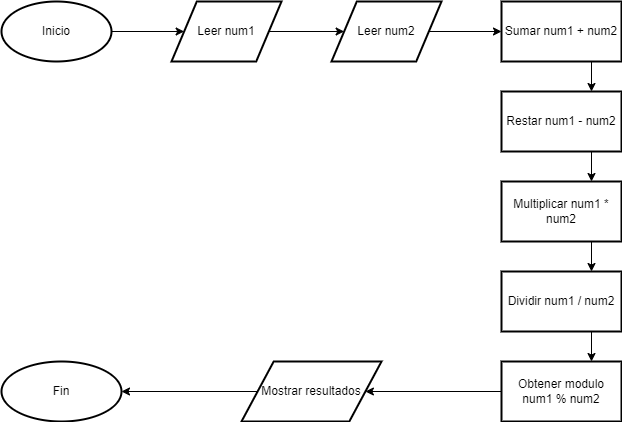

The diagram above was exported from draw.io. Its source (the exported page's mxGraphModel, read from the mxfile embedded in the PNG):
<mxGraphModel dx="1422" dy="790" grid="1" gridSize="10" guides="1" tooltips="1" connect="1" arrows="1" fold="1" page="1" pageScale="1" pageWidth="827" pageHeight="1169" background="#ffffff" math="0" shadow="0">
  <root>
    <mxCell id="0" />
    <mxCell id="1" parent="0" />
    <mxCell id="OK6ZYlth5q2sH-_wXVRm-4" style="edgeStyle=orthogonalEdgeStyle;rounded=0;orthogonalLoop=1;jettySize=auto;html=1;entryX=0;entryY=0.5;entryDx=0;entryDy=0;" edge="1" parent="1" source="OK6ZYlth5q2sH-_wXVRm-1" target="OK6ZYlth5q2sH-_wXVRm-2">
      <mxGeometry relative="1" as="geometry" />
    </mxCell>
    <mxCell id="OK6ZYlth5q2sH-_wXVRm-1" value="Inicio" style="strokeWidth=2;html=1;shape=mxgraph.flowchart.start_2;whiteSpace=wrap;" vertex="1" parent="1">
      <mxGeometry x="70" y="20" width="110" height="60" as="geometry" />
    </mxCell>
    <mxCell id="OK6ZYlth5q2sH-_wXVRm-5" style="edgeStyle=orthogonalEdgeStyle;rounded=0;orthogonalLoop=1;jettySize=auto;html=1;entryX=0;entryY=0.5;entryDx=0;entryDy=0;" edge="1" parent="1" source="OK6ZYlth5q2sH-_wXVRm-2" target="OK6ZYlth5q2sH-_wXVRm-3">
      <mxGeometry relative="1" as="geometry" />
    </mxCell>
    <mxCell id="OK6ZYlth5q2sH-_wXVRm-2" value="Leer num1" style="shape=parallelogram;html=1;strokeWidth=2;perimeter=parallelogramPerimeter;whiteSpace=wrap;rounded=1;arcSize=0;size=0.23;" vertex="1" parent="1">
      <mxGeometry x="240" y="20" width="110" height="60" as="geometry" />
    </mxCell>
    <mxCell id="OK6ZYlth5q2sH-_wXVRm-6" style="edgeStyle=orthogonalEdgeStyle;rounded=0;orthogonalLoop=1;jettySize=auto;html=1;entryX=0;entryY=0.5;entryDx=0;entryDy=0;" edge="1" parent="1" source="OK6ZYlth5q2sH-_wXVRm-3" target="OK6ZYlth5q2sH-_wXVRm-7">
      <mxGeometry relative="1" as="geometry">
        <mxPoint x="560" y="50" as="targetPoint" />
      </mxGeometry>
    </mxCell>
    <mxCell id="OK6ZYlth5q2sH-_wXVRm-3" value="Leer num2" style="shape=parallelogram;html=1;strokeWidth=2;perimeter=parallelogramPerimeter;whiteSpace=wrap;rounded=1;arcSize=0;size=0.23;" vertex="1" parent="1">
      <mxGeometry x="400" y="20" width="110" height="60" as="geometry" />
    </mxCell>
    <mxCell id="OK6ZYlth5q2sH-_wXVRm-16" style="edgeStyle=orthogonalEdgeStyle;rounded=0;orthogonalLoop=1;jettySize=auto;html=1;exitX=0.75;exitY=1;exitDx=0;exitDy=0;entryX=0.75;entryY=0;entryDx=0;entryDy=0;" edge="1" parent="1" source="OK6ZYlth5q2sH-_wXVRm-7" target="OK6ZYlth5q2sH-_wXVRm-8">
      <mxGeometry relative="1" as="geometry" />
    </mxCell>
    <mxCell id="OK6ZYlth5q2sH-_wXVRm-7" value="Sumar num1 + num2" style="rounded=1;whiteSpace=wrap;html=1;absoluteArcSize=1;arcSize=0;strokeWidth=2;" vertex="1" parent="1">
      <mxGeometry x="570" y="20" width="120" height="60" as="geometry" />
    </mxCell>
    <mxCell id="OK6ZYlth5q2sH-_wXVRm-17" style="edgeStyle=orthogonalEdgeStyle;rounded=0;orthogonalLoop=1;jettySize=auto;html=1;exitX=0.75;exitY=1;exitDx=0;exitDy=0;entryX=0.75;entryY=0;entryDx=0;entryDy=0;" edge="1" parent="1" source="OK6ZYlth5q2sH-_wXVRm-8" target="OK6ZYlth5q2sH-_wXVRm-9">
      <mxGeometry relative="1" as="geometry" />
    </mxCell>
    <mxCell id="OK6ZYlth5q2sH-_wXVRm-8" value="Restar num1 - num2" style="rounded=1;whiteSpace=wrap;html=1;absoluteArcSize=1;arcSize=0;strokeWidth=2;" vertex="1" parent="1">
      <mxGeometry x="570" y="110" width="120" height="60" as="geometry" />
    </mxCell>
    <mxCell id="OK6ZYlth5q2sH-_wXVRm-18" style="edgeStyle=orthogonalEdgeStyle;rounded=0;orthogonalLoop=1;jettySize=auto;html=1;exitX=0.75;exitY=1;exitDx=0;exitDy=0;entryX=0.75;entryY=0;entryDx=0;entryDy=0;" edge="1" parent="1" source="OK6ZYlth5q2sH-_wXVRm-9" target="OK6ZYlth5q2sH-_wXVRm-12">
      <mxGeometry relative="1" as="geometry" />
    </mxCell>
    <mxCell id="OK6ZYlth5q2sH-_wXVRm-9" value="Multiplicar num1 * num2" style="rounded=1;whiteSpace=wrap;html=1;absoluteArcSize=1;arcSize=0;strokeWidth=2;" vertex="1" parent="1">
      <mxGeometry x="570" y="200" width="120" height="60" as="geometry" />
    </mxCell>
    <mxCell id="OK6ZYlth5q2sH-_wXVRm-19" style="edgeStyle=orthogonalEdgeStyle;rounded=0;orthogonalLoop=1;jettySize=auto;html=1;exitX=0.75;exitY=1;exitDx=0;exitDy=0;entryX=0.75;entryY=0;entryDx=0;entryDy=0;" edge="1" parent="1" source="OK6ZYlth5q2sH-_wXVRm-12" target="OK6ZYlth5q2sH-_wXVRm-13">
      <mxGeometry relative="1" as="geometry" />
    </mxCell>
    <mxCell id="OK6ZYlth5q2sH-_wXVRm-12" value="Dividir num1 / num2" style="rounded=1;whiteSpace=wrap;html=1;absoluteArcSize=1;arcSize=0;strokeWidth=2;" vertex="1" parent="1">
      <mxGeometry x="570" y="290" width="120" height="60" as="geometry" />
    </mxCell>
    <mxCell id="OK6ZYlth5q2sH-_wXVRm-25" value="" style="edgeStyle=orthogonalEdgeStyle;rounded=0;orthogonalLoop=1;jettySize=auto;html=1;entryX=1;entryY=0.5;entryDx=0;entryDy=0;" edge="1" parent="1" source="OK6ZYlth5q2sH-_wXVRm-13" target="OK6ZYlth5q2sH-_wXVRm-26">
      <mxGeometry relative="1" as="geometry">
        <mxPoint x="400" y="410" as="targetPoint" />
      </mxGeometry>
    </mxCell>
    <mxCell id="OK6ZYlth5q2sH-_wXVRm-13" value="Obtener modulo num1 % num2" style="rounded=1;whiteSpace=wrap;html=1;absoluteArcSize=1;arcSize=0;strokeWidth=2;" vertex="1" parent="1">
      <mxGeometry x="570" y="380" width="120" height="60" as="geometry" />
    </mxCell>
    <mxCell id="OK6ZYlth5q2sH-_wXVRm-28" value="" style="edgeStyle=orthogonalEdgeStyle;rounded=0;orthogonalLoop=1;jettySize=auto;html=1;" edge="1" parent="1" source="OK6ZYlth5q2sH-_wXVRm-26" target="OK6ZYlth5q2sH-_wXVRm-27">
      <mxGeometry relative="1" as="geometry" />
    </mxCell>
    <mxCell id="OK6ZYlth5q2sH-_wXVRm-26" value="Mostrar resultados" style="shape=parallelogram;html=1;strokeWidth=2;perimeter=parallelogramPerimeter;whiteSpace=wrap;rounded=1;arcSize=0;size=0.23;" vertex="1" parent="1">
      <mxGeometry x="310" y="380" width="140" height="60" as="geometry" />
    </mxCell>
    <mxCell id="OK6ZYlth5q2sH-_wXVRm-27" value="Fin" style="ellipse;whiteSpace=wrap;html=1;strokeWidth=2;rounded=1;arcSize=0;" vertex="1" parent="1">
      <mxGeometry x="70" y="380" width="120" height="60" as="geometry" />
    </mxCell>
  </root>
</mxGraphModel>